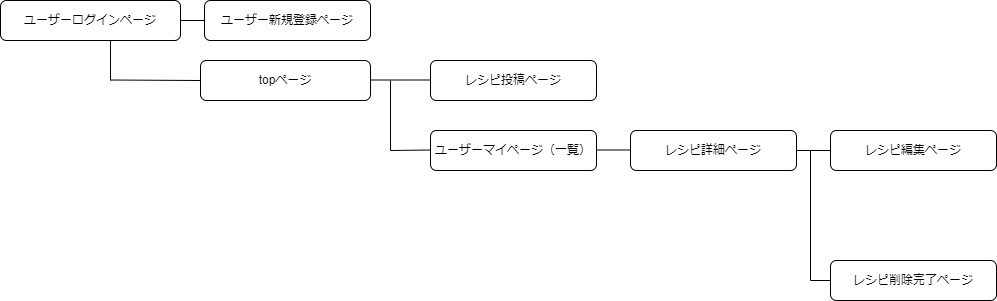

The diagram above was exported from draw.io. Its source (the exported page's mxGraphModel, read from the mxfile embedded in the PNG):
<mxGraphModel dx="934" dy="563" grid="1" gridSize="10" guides="1" tooltips="1" connect="1" arrows="1" fold="1" page="1" pageScale="1" pageWidth="827" pageHeight="1169" math="0" shadow="0">
  <root>
    <mxCell id="0" />
    <mxCell id="1" parent="0" />
    <mxCell id="2" value="ユーザーログインページ" style="rounded=1;whiteSpace=wrap;html=1;" parent="1" vertex="1">
      <mxGeometry x="50" y="40" width="180" height="40" as="geometry" />
    </mxCell>
    <mxCell id="3" value="ユーザー新規登録ページ" style="rounded=1;whiteSpace=wrap;html=1;" parent="1" vertex="1">
      <mxGeometry x="254" y="40" width="166" height="40" as="geometry" />
    </mxCell>
    <mxCell id="6" value="レシピ投稿ページ" style="rounded=1;whiteSpace=wrap;html=1;" parent="1" vertex="1">
      <mxGeometry x="480" y="100" width="166" height="40" as="geometry" />
    </mxCell>
    <mxCell id="12" value="" style="endArrow=none;html=1;entryX=0;entryY=0.5;entryDx=0;entryDy=0;exitX=1;exitY=0.5;exitDx=0;exitDy=0;" parent="1" source="2" target="3" edge="1">
      <mxGeometry width="50" height="50" relative="1" as="geometry">
        <mxPoint x="240" y="60" as="sourcePoint" />
        <mxPoint x="290" y="60" as="targetPoint" />
        <Array as="points" />
      </mxGeometry>
    </mxCell>
    <mxCell id="13" value="" style="endArrow=none;html=1;" parent="1" edge="1">
      <mxGeometry width="50" height="50" relative="1" as="geometry">
        <mxPoint x="160" y="120" as="sourcePoint" />
        <mxPoint x="160" y="80" as="targetPoint" />
      </mxGeometry>
    </mxCell>
    <mxCell id="18" value="&lt;div&gt;&lt;br&gt;&lt;/div&gt;&lt;div&gt;ユーザーマイページ（一覧）&lt;/div&gt;&lt;div&gt;&lt;br&gt;&lt;/div&gt;" style="rounded=1;whiteSpace=wrap;html=1;" parent="1" vertex="1">
      <mxGeometry x="480" y="170" width="166" height="40" as="geometry" />
    </mxCell>
    <mxCell id="20" value="レシピ削除完了ページ" style="rounded=1;whiteSpace=wrap;html=1;" parent="1" vertex="1">
      <mxGeometry x="880" y="300" width="166" height="40" as="geometry" />
    </mxCell>
    <mxCell id="21" value="レシピ編集ページ" style="rounded=1;whiteSpace=wrap;html=1;" parent="1" vertex="1">
      <mxGeometry x="880" y="170" width="166" height="40" as="geometry" />
    </mxCell>
    <mxCell id="24" value="&lt;div&gt;topページ&lt;/div&gt;" style="rounded=1;whiteSpace=wrap;html=1;" parent="1" vertex="1">
      <mxGeometry x="250" y="100" width="170" height="40" as="geometry" />
    </mxCell>
    <mxCell id="26" value="" style="endArrow=none;html=1;entryX=0;entryY=0.5;entryDx=0;entryDy=0;" parent="1" target="24" edge="1">
      <mxGeometry width="50" height="50" relative="1" as="geometry">
        <mxPoint x="160" y="119.5" as="sourcePoint" />
        <mxPoint x="240" y="119.5" as="targetPoint" />
      </mxGeometry>
    </mxCell>
    <mxCell id="27" value="" style="endArrow=none;html=1;" parent="1" edge="1">
      <mxGeometry width="50" height="50" relative="1" as="geometry">
        <mxPoint x="420" y="119.5" as="sourcePoint" />
        <mxPoint x="480" y="119.5" as="targetPoint" />
      </mxGeometry>
    </mxCell>
    <mxCell id="28" value="" style="endArrow=none;html=1;" parent="1" edge="1">
      <mxGeometry width="50" height="50" relative="1" as="geometry">
        <mxPoint x="440" y="190" as="sourcePoint" />
        <mxPoint x="480" y="189.5" as="targetPoint" />
      </mxGeometry>
    </mxCell>
    <mxCell id="30" value="" style="endArrow=none;html=1;" parent="1" edge="1">
      <mxGeometry width="50" height="50" relative="1" as="geometry">
        <mxPoint x="440" y="190" as="sourcePoint" />
        <mxPoint x="440" y="120" as="targetPoint" />
      </mxGeometry>
    </mxCell>
    <mxCell id="35" value="レシピ詳細ページ" style="rounded=1;whiteSpace=wrap;html=1;" parent="1" vertex="1">
      <mxGeometry x="680" y="170" width="166" height="40" as="geometry" />
    </mxCell>
    <mxCell id="40" value="" style="endArrow=none;html=1;" parent="1" edge="1">
      <mxGeometry width="50" height="50" relative="1" as="geometry">
        <mxPoint x="860" y="320" as="sourcePoint" />
        <mxPoint x="880" y="320" as="targetPoint" />
      </mxGeometry>
    </mxCell>
    <mxCell id="42" value="" style="endArrow=none;html=1;" parent="1" edge="1">
      <mxGeometry width="50" height="50" relative="1" as="geometry">
        <mxPoint x="860" y="320" as="sourcePoint" />
        <mxPoint x="860" y="190" as="targetPoint" />
      </mxGeometry>
    </mxCell>
    <mxCell id="46" value="" style="endArrow=none;html=1;" parent="1" edge="1">
      <mxGeometry width="50" height="50" relative="1" as="geometry">
        <mxPoint x="646" y="189.5" as="sourcePoint" />
        <mxPoint x="680" y="189.5" as="targetPoint" />
      </mxGeometry>
    </mxCell>
    <mxCell id="51" value="" style="endArrow=none;html=1;rounded=0;entryX=0;entryY=0.5;entryDx=0;entryDy=0;" parent="1" target="21" edge="1">
      <mxGeometry relative="1" as="geometry">
        <mxPoint x="846" y="190" as="sourcePoint" />
        <mxPoint x="866" y="190" as="targetPoint" />
      </mxGeometry>
    </mxCell>
  </root>
</mxGraphModel>